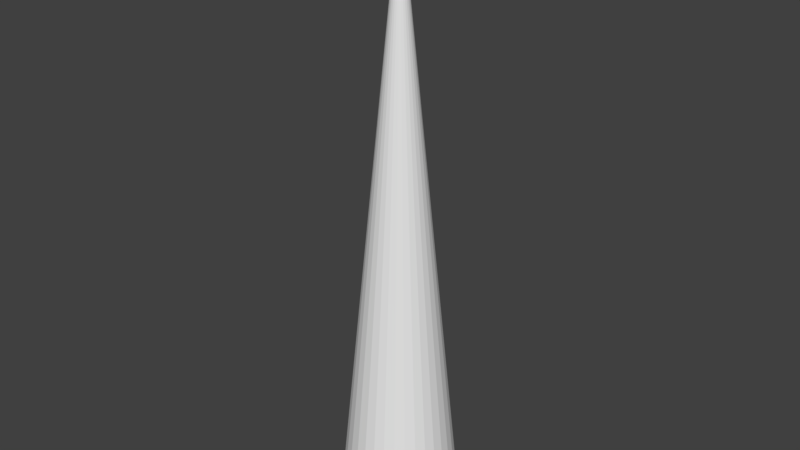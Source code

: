 # Source: frostSpike.blend  (saved by Blender 2.79.0; exported with 4.5.12 LTS)
import bpy
from mathutils import Matrix  # noqa: F401  (used for matrix-valued properties, if any)

bpy.ops.wm.read_factory_settings(use_empty=True)
scene = bpy.context.scene
scene.name = 'Scene'

# ---- collections
col_collection_1 = bpy.data.collections.new('Collection 1'); scene.collection.children.link(col_collection_1)

# ---- world
world_world = bpy.data.worlds.new('World'); scene.world = world_world
world_world.color = (0.05088, 0.05088, 0.05088)
world_world.use_sun_shadow = False
world_world.sun_shadow_jitter_overblur = 0.0
world_world.cycles.sampling_method = 'MANUAL'

# ---- meshes
me_cone = bpy.data.meshes.new('Cone')
me_cone.from_pydata([(-2.493e-08, 0.4, 0.008647), (0.07804, 0.3923, 0.008647), (0.1531, 0.3696, 0.008647), (0.2222, 0.3326, 0.008647), (0.2828, 0.2828, 0.008647), (0.3326, 0.2222, 0.008647), (0.3696, 0.1531, 0.008647), (0.3923, 0.07804, 0.008647), (0.4, -1.235e-07, 0.008647), (0.3923, -0.07804, 0.008647), (0.3696, -0.1531, 0.008647), (0.3326, -0.2222, 0.008647), (0.2828, -0.2828, 0.008647), (0.2222, -0.3326, 0.008647), (0.1531, -0.3696, 0.008647), (0.07804, -0.3923, 0.008647), (-1.561e-07, -0.4, 0.008647), (-0.07804, -0.3923, 0.008647), (-0.1531, -0.3696, 0.008647), (-0.2222, -0.3326, 0.008647), (-0.2828, -0.2828, 0.008647), (-0.3326, -0.2222, 0.008647), (-0.3696, -0.1531, 0.008647), (-2.493e-08, -1.712e-07, 4.009), (-0.3923, -0.07804, 0.008647), (-0.4, 2.102e-07, 0.008647), (-0.3923, 0.07804, 0.008647), (-0.3696, 0.1531, 0.008647), (-0.3326, 0.2222, 0.008647), (-0.2828, 0.2828, 0.008647), (-0.2222, 0.3326, 0.008647), (-0.1531, 0.3696, 0.008647), (-0.07804, 0.3923, 0.008647)], [], [(0, 23, 1), (1, 23, 2), (2, 23, 3), (3, 23, 4), (4, 23, 5), (5, 23, 6), (6, 23, 7), (7, 23, 8), (8, 23, 9), (9, 23, 10), (10, 23, 11), (11, 23, 12), (12, 23, 13), (13, 23, 14), (14, 23, 15), (15, 23, 16), (16, 23, 17), (17, 23, 18), (18, 23, 19), (19, 23, 20), (20, 23, 21), (21, 23, 22), (22, 23, 24), (24, 23, 25), (25, 23, 26), (26, 23, 27), (27, 23, 28), (28, 23, 29), (29, 23, 30), (30, 23, 31), (31, 23, 32), (32, 23, 0), (0, 1, 2, 3, 4, 5, 6, 7, 8, 9, 10, 11, 12, 13, 14, 15, 16, 17, 18, 19, 20, 21, 22, 24, 25, 26, 27, 28, 29, 30, 31, 32)])
_uv = me_cone.uv_layers.new(name='UVMap')
_uv.uv.foreach_set('vector', [0.1362, 0.009409, 9.625e-05, 0.9999, 0.1169, 0.006941, 0.1169, 0.006941, 9.625e-05, 0.9999, 0.09749, 0.004851, 0.09749, 0.004851, 9.625e-05, 0.9999, 0.07805, 0.00314, 0.07805, 0.00314, 9.625e-05, 0.9999, 0.05859, 0.001809, 0.05859, 0.001809, 9.625e-05, 0.9999, 0.03911, 0.0008576, 0.03911, 0.0008576, 9.625e-05, 0.9999, 0.0196, 0.0002866, 0.0196, 0.0002866, 9.625e-05, 0.9999, 9.625e-05, 9.625e-05, 0.5846, 0.1888, 9.625e-05, 0.9999, 0.5687, 0.1775, 0.5687, 0.1775, 9.625e-05, 0.9999, 0.5525, 0.1666, 0.5525, 0.1666, 9.625e-05, 0.9999, 0.5362, 0.156, 0.5362, 0.156, 9.625e-05, 0.9999, 0.5196, 0.1457, 0.5196, 0.1457, 9.625e-05, 0.9999, 0.5028, 0.1357, 0.5028, 0.1357, 9.625e-05, 0.9999, 0.4859, 0.126, 0.4859, 0.126, 9.625e-05, 0.9999, 0.4687, 0.1167, 0.4687, 0.1167, 9.625e-05, 0.9999, 0.4514, 0.1077, 0.4514, 0.1077, 9.625e-05, 0.9999, 0.4339, 0.09911, 0.4339, 0.09911, 9.625e-05, 0.9999, 0.4162, 0.09082, 0.4162, 0.09082, 9.625e-05, 0.9999, 0.3984, 0.08287, 0.3984, 0.08287, 9.625e-05, 0.9999, 0.3805, 0.07527, 0.3805, 0.07527, 9.625e-05, 0.9999, 0.3623, 0.06803, 0.3623, 0.06803, 9.625e-05, 0.9999, 0.3441, 0.06114, 0.3441, 0.06114, 9.625e-05, 0.9999, 0.3257, 0.0546, 0.3257, 0.0546, 9.625e-05, 0.9999, 0.3072, 0.04843, 0.3072, 0.04843, 9.625e-05, 0.9999, 0.2886, 0.04262, 0.2886, 0.04262, 9.625e-05, 0.9999, 0.2698, 0.03717, 0.2698, 0.03717, 9.625e-05, 0.9999, 0.251, 0.03209, 0.251, 0.03209, 9.625e-05, 0.9999, 0.2321, 0.02738, 0.2321, 0.02738, 9.625e-05, 0.9999, 0.2131, 0.02304, 0.2131, 0.02304, 9.625e-05, 0.9999, 0.194, 0.01907, 0.194, 0.01907, 9.625e-05, 0.9999, 0.1748, 0.01548, 0.1748, 0.01548, 9.625e-05, 0.9999, 0.1555, 0.01225, 0.1555, 0.01225, 9.625e-05, 0.9999, 0.1362, 0.009409, 0.7607, 0.1622, 0.747, 0.176, 0.7307, 0.1869, 0.7127, 0.1943, 0.6936, 0.1981, 0.6741, 0.1981, 0.6549, 0.1943, 0.6369, 0.1869, 0.6207, 0.176, 0.6069, 0.1622, 0.5961, 0.146, 0.5886, 0.128, 0.5848, 0.1089, 0.5848, 0.08937, 0.5886, 0.07024, 0.5961, 0.05221, 0.6069, 0.036, 0.6207, 0.0222, 0.6369, 0.01137, 0.6549, 0.003902, 0.6741, 9.628e-05, 0.6936, 9.625e-05, 0.7127, 0.003902, 0.7307, 0.01137, 0.747, 0.0222, 0.7607, 0.036, 0.7716, 0.05221, 0.779, 0.07023, 0.7829, 0.08937, 0.7829, 0.1089, 0.779, 0.128, 0.7716, 0.146])
me_cone.use_remesh_preserve_volume = False
me_cone.use_remesh_preserve_attributes = False
me_cone.use_mirror_vertex_groups = False
me_cone.update()

# ---- objects
ob_cone = bpy.data.objects.new('Cone', me_cone)

# ---- transforms, parenting, visibility, modifiers, constraints
ob_cone.location = (0.0, 0.0, 0.0)
ob_cone.lineart.crease_threshold = 0.0

# ---- collection membership
col_collection_1.objects.link(ob_cone)

# ---- scene / render settings (as saved in the file)
scene.frame_start = 1; scene.frame_end = 250; scene.frame_set(0)
scene.render.engine = 'BLENDER_EEVEE_NEXT'
scene.render.resolution_percentage = 50
scene.render.dither_intensity = 0.0
scene.cycles.use_denoising = False
scene.cycles.samples = 128
scene.cycles.sampling_pattern = 'TABULATED_SOBOL'
scene.cycles.use_adaptive_sampling = False
scene.cycles.use_light_tree = False
scene.cycles.blur_glossy = 0.0
scene.cycles.sample_clamp_indirect = 0.0
scene.view_settings.view_transform = 'Standard'
bpy.context.view_layer.update()

# ---- added for rendering (the .blend has no active camera and no usable light): camera, sun
cam_auto = bpy.data.cameras.new('AutoCamera')
cam_auto.lens = 50.0
cam_auto.sensor_width = 36.0
cam_auto.clip_end = 1000.0
ob_auto_camera = bpy.data.objects.new('AutoCamera', cam_auto)
scene.collection.objects.link(ob_auto_camera)
ob_auto_camera.location = (3.84609, -4.6153, 5.08552)
ob_auto_camera.rotation_euler = (1.09748, -7.21219e-08, 0.694738)
scene.camera = ob_auto_camera
light_auto_sun = bpy.data.lights.new('AutoSun', 'SUN')
light_auto_sun.energy = 3.0
light_auto_sun.angle = 0.0523599
ob_auto_sun = bpy.data.objects.new('AutoSun', light_auto_sun)
scene.collection.objects.link(ob_auto_sun)
ob_auto_sun.rotation_euler = (0.872665, 0.174533, 0.523599)
bpy.context.view_layer.update()
